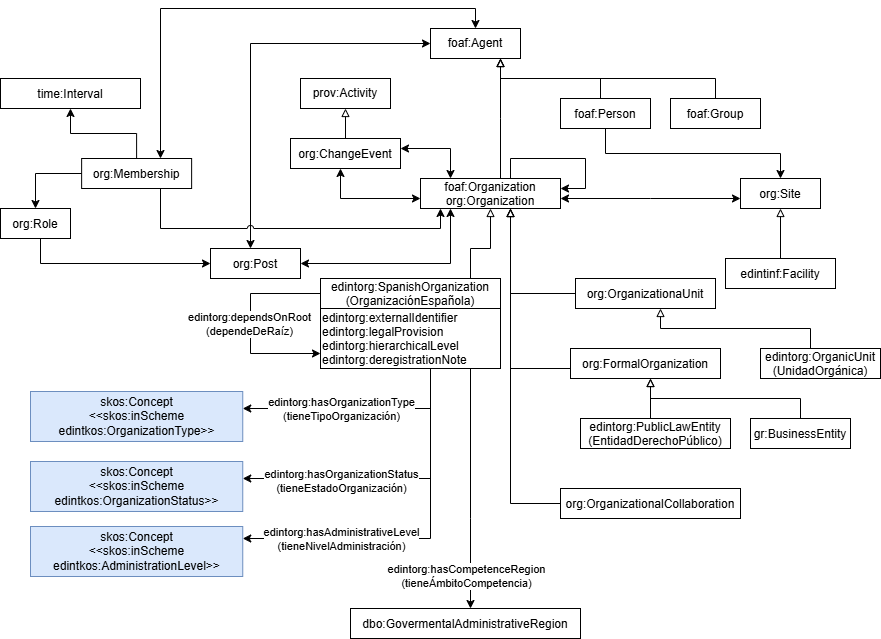

The diagram above was exported from draw.io. Its source (the exported page's mxGraphModel, read from the mxfile embedded in the PNG):
<mxGraphModel dx="1414" dy="841" grid="1" gridSize="10" guides="1" tooltips="1" connect="1" arrows="1" fold="1" page="1" pageScale="1" pageWidth="827" pageHeight="1169" math="0" shadow="0">
  <root>
    <mxCell id="0" />
    <mxCell id="1" parent="0" />
    <mxCell id="org" parent="1" style="" value="foaf:Organization&#10;org:Organization" vertex="1">
      <mxGeometry height="30" width="140" x="740" y="370" as="geometry" />
    </mxCell>
    <mxCell id="agent" parent="1" style="whiteSpace=wrap;" value="foaf:Agent" vertex="1">
      <mxGeometry height="30" width="90" x="750" y="220" as="geometry" />
    </mxCell>
    <mxCell id="string" parent="1" style="" value="foaf:Person" vertex="1">
      <mxGeometry height="30" width="90" x="880" y="290" as="geometry" />
    </mxCell>
    <mxCell id="person" parent="1" style="" value="foaf:Group" vertex="1">
      <mxGeometry height="30" width="90" x="990" y="290" as="geometry" />
    </mxCell>
    <mxCell id="rdf" parent="1" style="" value="dbo:GovermentalAdministrativeRegion" vertex="1">
      <mxGeometry height="30" width="230" x="670" y="800" as="geometry" />
    </mxCell>
    <mxCell id="time" parent="1" style="" value="time:Interval" vertex="1">
      <mxGeometry height="30" width="140" x="320" y="270" as="geometry" />
    </mxCell>
    <mxCell id="role" parent="1" style="" value="org:Role" vertex="1">
      <mxGeometry height="30" width="70" x="320" y="400" as="geometry" />
    </mxCell>
    <mxCell id="membership" parent="1" style="" value="org:Membership" vertex="1">
      <mxGeometry height="30" width="110" x="401.13" y="350" as="geometry" />
    </mxCell>
    <mxCell id="change" parent="1" style="" value="org:ChangeEvent" vertex="1">
      <mxGeometry height="30" width="110" x="610" y="330" as="geometry" />
    </mxCell>
    <mxCell id="post" parent="1" style="" value="org:Post" vertex="1">
      <mxGeometry height="30" width="90" x="530" y="440" as="geometry" />
    </mxCell>
    <mxCell id="site" parent="1" style="" value="org:Site" vertex="1">
      <mxGeometry height="30" width="80" x="1060" y="370" as="geometry" />
    </mxCell>
    <mxCell id="addr" parent="1" style="" value="edintinf:Facility" vertex="1">
      <mxGeometry height="30" width="110" x="1045" y="450" as="geometry" />
    </mxCell>
    <mxCell id="unit" parent="1" style="" value="org:OrganizationaUnit" vertex="1">
      <mxGeometry height="30" width="140" x="895" y="470" as="geometry" />
    </mxCell>
    <mxCell id="formal" parent="1" style="" value="org:FormalOrganization" vertex="1">
      <mxGeometry height="30" width="150" x="890" y="540" as="geometry" />
    </mxCell>
    <mxCell id="collab" parent="1" style="" value="org:OrganizationalCollaboration" vertex="1">
      <mxGeometry height="30" width="180" x="880" y="680" as="geometry" />
    </mxCell>
    <mxCell id="e1" edge="1" parent="1" source="org" style="edgeStyle=orthogonalEdgeStyle;rounded=0;curved=0;endArrow=block;endFill=0;startArrow=none;startFill=0;" target="agent">
      <mxGeometry relative="1" as="geometry">
        <Array as="points">
          <mxPoint x="820" y="310" />
          <mxPoint x="820" y="310" />
        </Array>
      </mxGeometry>
    </mxCell>
    <mxCell id="e2" edge="1" parent="1" source="agent" style="edgeStyle=orthogonalEdgeStyle;rounded=0;curved=0;endArrow=none;endFill=0;startArrow=block;startFill=0;" target="person">
      <mxGeometry relative="1" as="geometry">
        <Array as="points">
          <mxPoint x="820" y="270" />
          <mxPoint x="1035" y="270" />
        </Array>
      </mxGeometry>
    </mxCell>
    <mxCell id="e4" edge="1" parent="1" source="agent" style="edgeStyle=orthogonalEdgeStyle;rounded=0;curved=0;endArrow=none;endFill=0;startArrow=block;startFill=0;" target="string">
      <mxGeometry relative="1" as="geometry">
        <Array as="points">
          <mxPoint x="820" y="270" />
          <mxPoint x="920" y="270" />
        </Array>
      </mxGeometry>
    </mxCell>
    <mxCell id="e5" edge="1" parent="1" source="membership" style="edgeStyle=orthogonalEdgeStyle;rounded=0;curved=0;" target="role">
      <mxGeometry relative="1" as="geometry" />
    </mxCell>
    <mxCell id="e6" edge="1" parent="1" source="role" style="edgeStyle=orthogonalEdgeStyle;rounded=0;curved=0;" target="post">
      <mxGeometry relative="1" as="geometry">
        <Array as="points">
          <mxPoint x="360" y="455" />
        </Array>
      </mxGeometry>
    </mxCell>
    <mxCell id="e7" edge="1" parent="1" source="membership" style="edgeStyle=orthogonalEdgeStyle;rounded=0;curved=0;startArrow=classic;startFill=1;" target="agent">
      <mxGeometry relative="1" as="geometry">
        <Array as="points">
          <mxPoint x="480" y="200" />
          <mxPoint x="795" y="200" />
        </Array>
      </mxGeometry>
    </mxCell>
    <mxCell id="e8" edge="1" parent="1" source="ofaUHd5ptIq9Y2zUd3f1-15" style="edgeStyle=orthogonalEdgeStyle;rounded=0;curved=0;" target="ofaUHd5ptIq9Y2zUd3f1-3">
      <mxGeometry relative="1" as="geometry">
        <Array as="points">
          <mxPoint x="750" y="600" />
        </Array>
        <mxPoint x="715" y="740" as="sourcePoint" />
        <mxPoint x="650" y="620" as="targetPoint" />
      </mxGeometry>
    </mxCell>
    <mxCell id="ofaUHd5ptIq9Y2zUd3f1-24" connectable="0" parent="e8" style="edgeLabel;html=1;align=center;verticalAlign=middle;resizable=0;points=[];" value="edintorg:hasOrganizationType&lt;div&gt;(tieneTipoOrganización)&lt;/div&gt;" vertex="1">
      <mxGeometry relative="1" x="0.5057" y="2" as="geometry">
        <mxPoint x="27" y="-2" as="offset" />
      </mxGeometry>
    </mxCell>
    <mxCell id="e9" edge="1" parent="1" source="membership" style="edgeStyle=orthogonalEdgeStyle;rounded=0;curved=0;" target="time">
      <mxGeometry relative="1" as="geometry" />
    </mxCell>
    <mxCell id="e10" edge="1" parent="1" source="change" style="edgeStyle=orthogonalEdgeStyle;rounded=0;curved=0;startArrow=classic;startFill=1;" target="org">
      <mxGeometry relative="1" as="geometry">
        <Array as="points">
          <mxPoint x="660" y="390" />
        </Array>
      </mxGeometry>
    </mxCell>
    <mxCell id="e11" edge="1" parent="1" source="change" style="edgeStyle=orthogonalEdgeStyle;rounded=0;curved=0;startArrow=classic;startFill=1;" target="org">
      <mxGeometry relative="1" as="geometry">
        <Array as="points">
          <mxPoint x="770" y="340" />
        </Array>
      </mxGeometry>
    </mxCell>
    <mxCell id="e12" edge="1" parent="1" source="post" style="edgeStyle=orthogonalEdgeStyle;rounded=0;curved=0;startArrow=classic;startFill=1;" target="org">
      <mxGeometry relative="1" as="geometry">
        <Array as="points">
          <mxPoint x="770" y="455" />
        </Array>
      </mxGeometry>
    </mxCell>
    <mxCell id="e13" edge="1" parent="1" source="org" style="edgeStyle=orthogonalEdgeStyle;rounded=0;curved=0;startArrow=classic;startFill=1;" target="site">
      <mxGeometry relative="1" as="geometry">
        <Array as="points">
          <mxPoint x="970" y="390" />
          <mxPoint x="970" y="390" />
        </Array>
      </mxGeometry>
    </mxCell>
    <mxCell id="e14" edge="1" parent="1" source="site" style="edgeStyle=orthogonalEdgeStyle;rounded=0;curved=0;endArrow=none;endFill=0;startArrow=block;startFill=0;" target="addr">
      <mxGeometry relative="1" as="geometry" />
    </mxCell>
    <mxCell id="e18" edge="1" parent="1" source="org" style="edgeStyle=orthogonalEdgeStyle;rounded=0;curved=0;endArrow=none;endFill=0;startArrow=block;startFill=0;" target="unit">
      <mxGeometry relative="1" as="geometry">
        <Array as="points">
          <mxPoint x="830" y="485" />
        </Array>
      </mxGeometry>
    </mxCell>
    <mxCell id="e19" edge="1" parent="1" source="org" style="edgeStyle=orthogonalEdgeStyle;rounded=0;curved=0;endArrow=none;endFill=0;startArrow=block;startFill=0;" target="formal">
      <mxGeometry relative="1" as="geometry">
        <Array as="points">
          <mxPoint x="830" y="560" />
        </Array>
      </mxGeometry>
    </mxCell>
    <mxCell id="e20" edge="1" parent="1" source="org" style="edgeStyle=orthogonalEdgeStyle;rounded=0;curved=0;endArrow=none;endFill=0;startArrow=block;startFill=0;" target="collab">
      <mxGeometry relative="1" as="geometry">
        <Array as="points">
          <mxPoint x="830" y="695" />
        </Array>
      </mxGeometry>
    </mxCell>
    <mxCell id="ofaUHd5ptIq9Y2zUd3f1-1" edge="1" parent="1" source="post" style="edgeStyle=orthogonalEdgeStyle;rounded=0;curved=0;startArrow=classic;startFill=1;" target="agent">
      <mxGeometry relative="1" as="geometry">
        <Array as="points">
          <mxPoint x="570" y="235" />
        </Array>
        <mxPoint x="535" y="380" as="sourcePoint" />
        <mxPoint x="890" y="190" as="targetPoint" />
      </mxGeometry>
    </mxCell>
    <mxCell id="ofaUHd5ptIq9Y2zUd3f1-2" edge="1" parent="1" source="membership" style="edgeStyle=orthogonalEdgeStyle;rounded=0;curved=0;jumpStyle=arc;" target="org">
      <mxGeometry relative="1" as="geometry">
        <Array as="points">
          <mxPoint x="480" y="420" />
          <mxPoint x="760" y="420" />
        </Array>
        <mxPoint x="414" y="620" as="sourcePoint" />
        <mxPoint x="769" y="430" as="targetPoint" />
      </mxGeometry>
    </mxCell>
    <mxCell id="ofaUHd5ptIq9Y2zUd3f1-3" parent="1" style="html=1;fillColor=#dae8fc;strokeColor=#6c8ebf;" value="&lt;font color=&quot;#000000&quot;&gt;skos:Concept&lt;br&gt;&lt;/font&gt;&lt;div&gt;&lt;font color=&quot;#000000&quot;&gt;&amp;lt;&amp;lt;skos:inScheme &lt;/font&gt;&lt;font color=&quot;#000000&quot;&gt;&lt;font color=&quot;#000000&quot;&gt;&lt;br&gt;&lt;/font&gt;&lt;/font&gt;&lt;/div&gt;&lt;div&gt;&lt;font color=&quot;#000000&quot;&gt;&lt;font color=&quot;#000000&quot;&gt;edintkos&lt;/font&gt;:OrganizationType&amp;gt;&amp;gt;&lt;/font&gt;&lt;/div&gt;" vertex="1">
      <mxGeometry height="50" width="212.25" x="350" y="583" as="geometry" />
    </mxCell>
    <mxCell id="ofaUHd5ptIq9Y2zUd3f1-4" edge="1" parent="1" source="ofaUHd5ptIq9Y2zUd3f1-15" style="edgeStyle=orthogonalEdgeStyle;rounded=0;curved=0;" target="ofaUHd5ptIq9Y2zUd3f1-5">
      <mxGeometry relative="1" as="geometry">
        <Array as="points">
          <mxPoint x="750" y="730" />
        </Array>
        <mxPoint x="1130" y="550" as="sourcePoint" />
        <mxPoint x="970" y="760" as="targetPoint" />
      </mxGeometry>
    </mxCell>
    <mxCell id="ofaUHd5ptIq9Y2zUd3f1-27" connectable="0" parent="ofaUHd5ptIq9Y2zUd3f1-4" style="edgeLabel;html=1;align=center;verticalAlign=middle;resizable=0;points=[];" value="edintorg:hasAdministrativeLevel&lt;div&gt;(tieneNivelAdministración)&lt;/div&gt;" vertex="1">
      <mxGeometry relative="1" x="0.5765" as="geometry">
        <mxPoint x="9" as="offset" />
      </mxGeometry>
    </mxCell>
    <mxCell id="ofaUHd5ptIq9Y2zUd3f1-5" parent="1" style="html=1;fillColor=#dae8fc;strokeColor=#6c8ebf;" value="&lt;font color=&quot;#000000&quot;&gt;skos:Concept&lt;br&gt;&lt;/font&gt;&lt;div&gt;&lt;font color=&quot;#000000&quot;&gt;&amp;lt;&amp;lt;skos:inScheme &lt;/font&gt;&lt;font color=&quot;#000000&quot;&gt;&lt;font color=&quot;#000000&quot;&gt;&lt;br&gt;&lt;/font&gt;&lt;/font&gt;&lt;/div&gt;&lt;div&gt;&lt;font color=&quot;#000000&quot;&gt;&lt;font color=&quot;#000000&quot;&gt;edintkos&lt;/font&gt;:AdministrationLevel&amp;gt;&amp;gt;&lt;/font&gt;&lt;/div&gt;" vertex="1">
      <mxGeometry height="50" width="212.25" x="350" y="718" as="geometry" />
    </mxCell>
    <mxCell id="ofaUHd5ptIq9Y2zUd3f1-6" edge="1" parent="1" source="ofaUHd5ptIq9Y2zUd3f1-15" style="edgeStyle=orthogonalEdgeStyle;rounded=0;curved=0;" target="ofaUHd5ptIq9Y2zUd3f1-7">
      <mxGeometry relative="1" as="geometry">
        <Array as="points">
          <mxPoint x="750" y="670" />
        </Array>
        <mxPoint x="804" y="490" as="sourcePoint" />
        <mxPoint x="644" y="700" as="targetPoint" />
      </mxGeometry>
    </mxCell>
    <mxCell id="ofaUHd5ptIq9Y2zUd3f1-26" connectable="0" parent="ofaUHd5ptIq9Y2zUd3f1-6" style="edgeLabel;html=1;align=center;verticalAlign=middle;resizable=0;points=[];" value="edintorg:hasOrganizationStatus&lt;div&gt;(tieneEstadoOrganización)&lt;/div&gt;" vertex="1">
      <mxGeometry relative="1" x="0.3692" y="2" as="geometry">
        <mxPoint x="-15" as="offset" />
      </mxGeometry>
    </mxCell>
    <mxCell id="ofaUHd5ptIq9Y2zUd3f1-7" parent="1" style="html=1;fillColor=#dae8fc;strokeColor=#6c8ebf;" value="&lt;font color=&quot;#000000&quot;&gt;skos:Concept&lt;br&gt;&lt;/font&gt;&lt;div&gt;&lt;font color=&quot;#000000&quot;&gt;&amp;lt;&amp;lt;skos:inScheme &lt;/font&gt;&lt;font color=&quot;#000000&quot;&gt;&lt;font color=&quot;#000000&quot;&gt;&lt;br&gt;&lt;/font&gt;&lt;/font&gt;&lt;/div&gt;&lt;div&gt;&lt;font color=&quot;#000000&quot;&gt;&lt;font color=&quot;#000000&quot;&gt;edintkos&lt;/font&gt;:OrganizationStatus&amp;gt;&amp;gt;&lt;/font&gt;&lt;/div&gt;" vertex="1">
      <mxGeometry height="50" width="212.25" x="350" y="653" as="geometry" />
    </mxCell>
    <mxCell id="ofaUHd5ptIq9Y2zUd3f1-8" parent="1" style="" value="edintorg:PublicLawEntity&#10;(EntidadDerechoPúblico)" vertex="1">
      <mxGeometry height="30" width="150" x="900" y="610" as="geometry" />
    </mxCell>
    <mxCell id="ofaUHd5ptIq9Y2zUd3f1-9" parent="1" style="" value="gr:BusinessEntity" vertex="1">
      <mxGeometry height="30" width="100" x="1070" y="610" as="geometry" />
    </mxCell>
    <mxCell id="ofaUHd5ptIq9Y2zUd3f1-10" edge="1" parent="1" style="edgeStyle=orthogonalEdgeStyle;rounded=0;curved=0;endArrow=none;endFill=0;startArrow=block;startFill=0;" target="ofaUHd5ptIq9Y2zUd3f1-9">
      <mxGeometry relative="1" as="geometry">
        <Array as="points">
          <mxPoint x="970" y="590" />
          <mxPoint x="1120" y="590" />
        </Array>
        <mxPoint x="970" y="570" as="sourcePoint" />
      </mxGeometry>
    </mxCell>
    <mxCell id="ofaUHd5ptIq9Y2zUd3f1-11" edge="1" parent="1" style="edgeStyle=orthogonalEdgeStyle;rounded=0;curved=0;endArrow=none;endFill=0;startArrow=block;startFill=0;" target="ofaUHd5ptIq9Y2zUd3f1-8">
      <mxGeometry relative="1" as="geometry">
        <Array as="points">
          <mxPoint x="970" y="610" />
          <mxPoint x="970" y="610" />
        </Array>
        <mxPoint x="970" y="570" as="sourcePoint" />
      </mxGeometry>
    </mxCell>
    <mxCell id="ofaUHd5ptIq9Y2zUd3f1-13" parent="1" style="whiteSpace=wrap;" value="prov:Activity" vertex="1">
      <mxGeometry height="30" width="90" x="620" y="270" as="geometry" />
    </mxCell>
    <mxCell id="ofaUHd5ptIq9Y2zUd3f1-14" edge="1" parent="1" source="change" style="edgeStyle=orthogonalEdgeStyle;rounded=0;curved=0;endArrow=block;endFill=0;startArrow=none;startFill=0;" target="ofaUHd5ptIq9Y2zUd3f1-13">
      <mxGeometry relative="1" as="geometry">
        <Array as="points" />
        <mxPoint x="670" y="460" as="sourcePoint" />
      </mxGeometry>
    </mxCell>
    <mxCell id="ofaUHd5ptIq9Y2zUd3f1-15" parent="1" style="" value="edintorg:SpanishOrganization&#10;(OrganizaciónEspañola)" vertex="1">
      <mxGeometry height="30" width="180" x="640" y="470" as="geometry" />
    </mxCell>
    <mxCell id="ofaUHd5ptIq9Y2zUd3f1-17" edge="1" parent="1" source="ofaUHd5ptIq9Y2zUd3f1-15" style="edgeStyle=orthogonalEdgeStyle;rounded=0;curved=0;endArrow=block;endFill=0;startArrow=none;startFill=0;" target="org">
      <mxGeometry relative="1" as="geometry">
        <Array as="points">
          <mxPoint x="790" y="440" />
          <mxPoint x="810" y="440" />
        </Array>
        <mxPoint x="820" y="530" as="sourcePoint" />
        <mxPoint x="820" y="310" as="targetPoint" />
      </mxGeometry>
    </mxCell>
    <mxCell id="ofaUHd5ptIq9Y2zUd3f1-20" edge="1" parent="1" source="ofaUHd5ptIq9Y2zUd3f1-15" style="edgeStyle=orthogonalEdgeStyle;rounded=0;curved=0;" target="rdf">
      <mxGeometry relative="1" as="geometry">
        <Array as="points">
          <mxPoint x="790" y="710" />
          <mxPoint x="790" y="710" />
        </Array>
        <mxPoint x="730" y="520" as="sourcePoint" />
        <mxPoint x="955" y="200" as="targetPoint" />
      </mxGeometry>
    </mxCell>
    <mxCell id="ofaUHd5ptIq9Y2zUd3f1-21" connectable="0" parent="ofaUHd5ptIq9Y2zUd3f1-20" style="edgeLabel;html=1;align=center;verticalAlign=middle;resizable=0;points=[];" value="edintorg:hasCompetenceRegion&lt;div&gt;(tieneÁmbitoCompetencia)&lt;/div&gt;" vertex="1">
      <mxGeometry relative="1" x="0.4128" y="1" as="geometry">
        <mxPoint x="-6" y="55" as="offset" />
      </mxGeometry>
    </mxCell>
    <mxCell id="ofaUHd5ptIq9Y2zUd3f1-22" parent="1" style="" value="edintorg:OrganicUnit&#10;(UnidadOrgánica)" vertex="1">
      <mxGeometry height="30" width="120" x="1080" y="540" as="geometry" />
    </mxCell>
    <mxCell id="ofaUHd5ptIq9Y2zUd3f1-23" edge="1" parent="1" source="unit" style="edgeStyle=orthogonalEdgeStyle;rounded=0;curved=0;endArrow=none;endFill=0;startArrow=block;startFill=0;" target="ofaUHd5ptIq9Y2zUd3f1-22">
      <mxGeometry relative="1" as="geometry">
        <Array as="points">
          <mxPoint x="980" y="520" />
          <mxPoint x="1130" y="520" />
        </Array>
        <mxPoint x="980" y="500" as="sourcePoint" />
      </mxGeometry>
    </mxCell>
    <mxCell id="ofaUHd5ptIq9Y2zUd3f1-30" parent="1" style="align=left;" value="edintorg:externalIdentifier&#10;edintorg:legalProvision&#10;edintorg:hierarchicalLevel&#10;edintorg:deregistrationNote" vertex="1">
      <mxGeometry height="60" width="180" x="640" y="500" as="geometry" />
    </mxCell>
    <mxCell id="ofaUHd5ptIq9Y2zUd3f1-32" edge="1" parent="1" source="string" style="edgeStyle=orthogonalEdgeStyle;rounded=0;curved=0;exitX=0.5;exitY=1;exitDx=0;exitDy=0;" target="site">
      <mxGeometry relative="1" as="geometry">
        <mxPoint x="960" y="390" as="sourcePoint" />
        <mxPoint x="1140" y="390" as="targetPoint" />
      </mxGeometry>
    </mxCell>
    <mxCell id="ofaUHd5ptIq9Y2zUd3f1-33" edge="1" parent="1" source="ofaUHd5ptIq9Y2zUd3f1-15" style="edgeStyle=orthogonalEdgeStyle;rounded=0;curved=0;entryX=0;entryY=0.75;entryDx=0;entryDy=0;" target="ofaUHd5ptIq9Y2zUd3f1-30">
      <mxGeometry relative="1" as="geometry">
        <Array as="points">
          <mxPoint x="570" y="485" />
          <mxPoint x="570" y="545" />
        </Array>
        <mxPoint x="320" y="540" as="sourcePoint" />
        <mxPoint x="450" y="520" as="targetPoint" />
      </mxGeometry>
    </mxCell>
    <mxCell id="ofaUHd5ptIq9Y2zUd3f1-34" connectable="0" parent="ofaUHd5ptIq9Y2zUd3f1-33" style="edgeLabel;html=1;align=center;verticalAlign=middle;resizable=0;points=[];" value="edintorg:dependsOnRoot&lt;div&gt;(dependeDeRaíz)&lt;/div&gt;" vertex="1">
      <mxGeometry relative="1" y="-2" as="geometry">
        <mxPoint as="offset" />
      </mxGeometry>
    </mxCell>
    <mxCell id="ofaUHd5ptIq9Y2zUd3f1-35" edge="1" parent="1" source="org" style="edgeStyle=orthogonalEdgeStyle;rounded=0;" target="org">
      <mxGeometry relative="1" as="geometry">
        <Array as="points">
          <mxPoint x="830" y="350" />
          <mxPoint x="905" y="350" />
          <mxPoint x="905" y="380" />
        </Array>
        <mxPoint x="830" y="376.01" as="sourcePoint" />
        <mxPoint x="930" y="370" as="targetPoint" />
      </mxGeometry>
    </mxCell>
  </root>
</mxGraphModel>